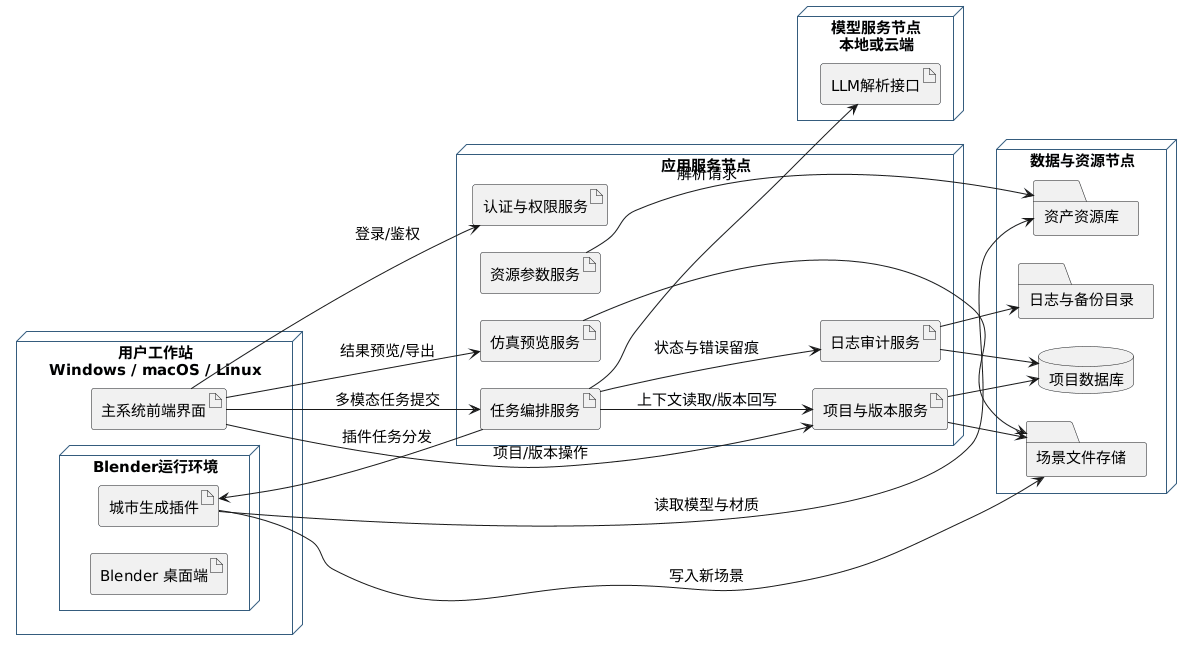

The diagram above was rendered by PlantUML. Its source (embedded in the PNG):
@startuml
left to right direction
skinparam backgroundColor #FFFFFF
skinparam shadowing false
skinparam defaultFontName PingFang SC
skinparam defaultFontSize 15
skinparam componentStyle rectangle
skinparam ranksep 55
skinparam nodesep 28
skinparam node {
  BackgroundColor #F8FBFF
  BorderColor #355C7D
  ArrowColor #355C7D
}

node "用户工作站\nWindows / macOS / Linux" as Client {
  artifact "主系统前端界面" as Frontend
  node "Blender运行环境" as BlenderNode {
    artifact "Blender 桌面端" as Blender
    artifact "城市生成插件" as Plugin
  }
}

node "应用服务节点" as App {
  artifact "认证与权限服务" as Auth
  artifact "项目与版本服务" as Project
  artifact "任务编排服务" as Orchestrator
  artifact "资源参数服务" as AssetSvc
  artifact "仿真预览服务" as SimSvc
  artifact "日志审计服务" as Audit
}

node "模型服务节点\n本地或云端" as LLMNode {
  artifact "LLM解析接口" as LLM
}

node "数据与资源节点" as DataNode {
  database "项目数据库" as DB
  folder "场景文件存储" as SceneStore
  folder "资产资源库" as AssetRepo
  folder "日志与备份目录" as Backup
}

Frontend --> Auth : 登录/鉴权
Frontend --> Project : 项目/版本操作
Frontend --> Orchestrator : 多模态任务提交
Frontend --> SimSvc : 结果预览/导出
Orchestrator --> LLM : 解析请求
Orchestrator --> Project : 上下文读取/版本回写
Orchestrator --> Audit : 状态与错误留痕
Orchestrator --> Plugin : 插件任务分发
Project --> DB
Project --> SceneStore
AssetSvc --> AssetRepo
Audit --> DB
Audit --> Backup
SimSvc --> SceneStore
Plugin --> AssetRepo : 读取模型与材质
Plugin --> SceneStore : 写入新场景
@enduml